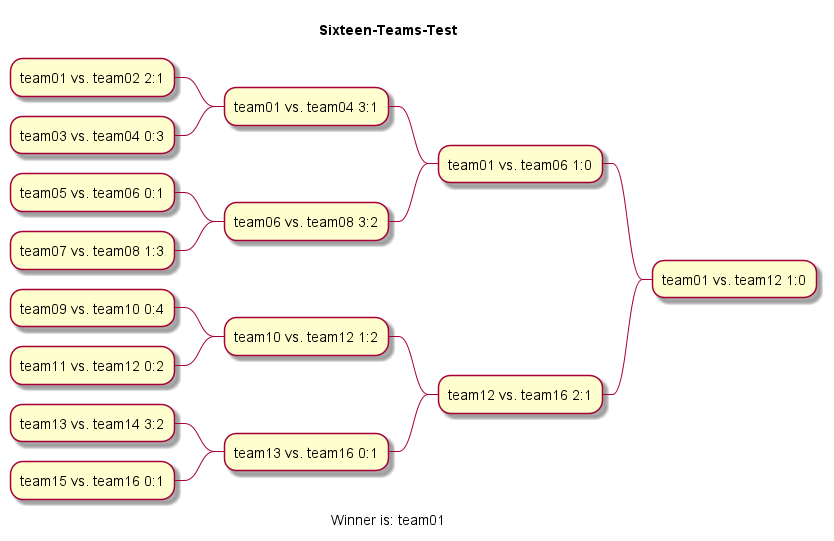

The diagram above was rendered by PlantUML. Its source (embedded in the PNG):
@startmindmap Sixteen-Teams-Test.svg
title Sixteen-Teams-Test

- team01 vs. team12 1:0

-- team01 vs. team06 1:0

--- team01 vs. team04 3:1

---- team01 vs. team02 2:1

---- team03 vs. team04 0:3

--- team06 vs. team08 3:2

---- team05 vs. team06 0:1

---- team07 vs. team08 1:3

-- team12 vs. team16 2:1

--- team10 vs. team12 1:2

---- team09 vs. team10 0:4

---- team11 vs. team12 0:2

--- team13 vs. team16 0:1

---- team13 vs. team14 3:2

---- team15 vs. team16 0:1
caption Winner is: team01
@endmindmap